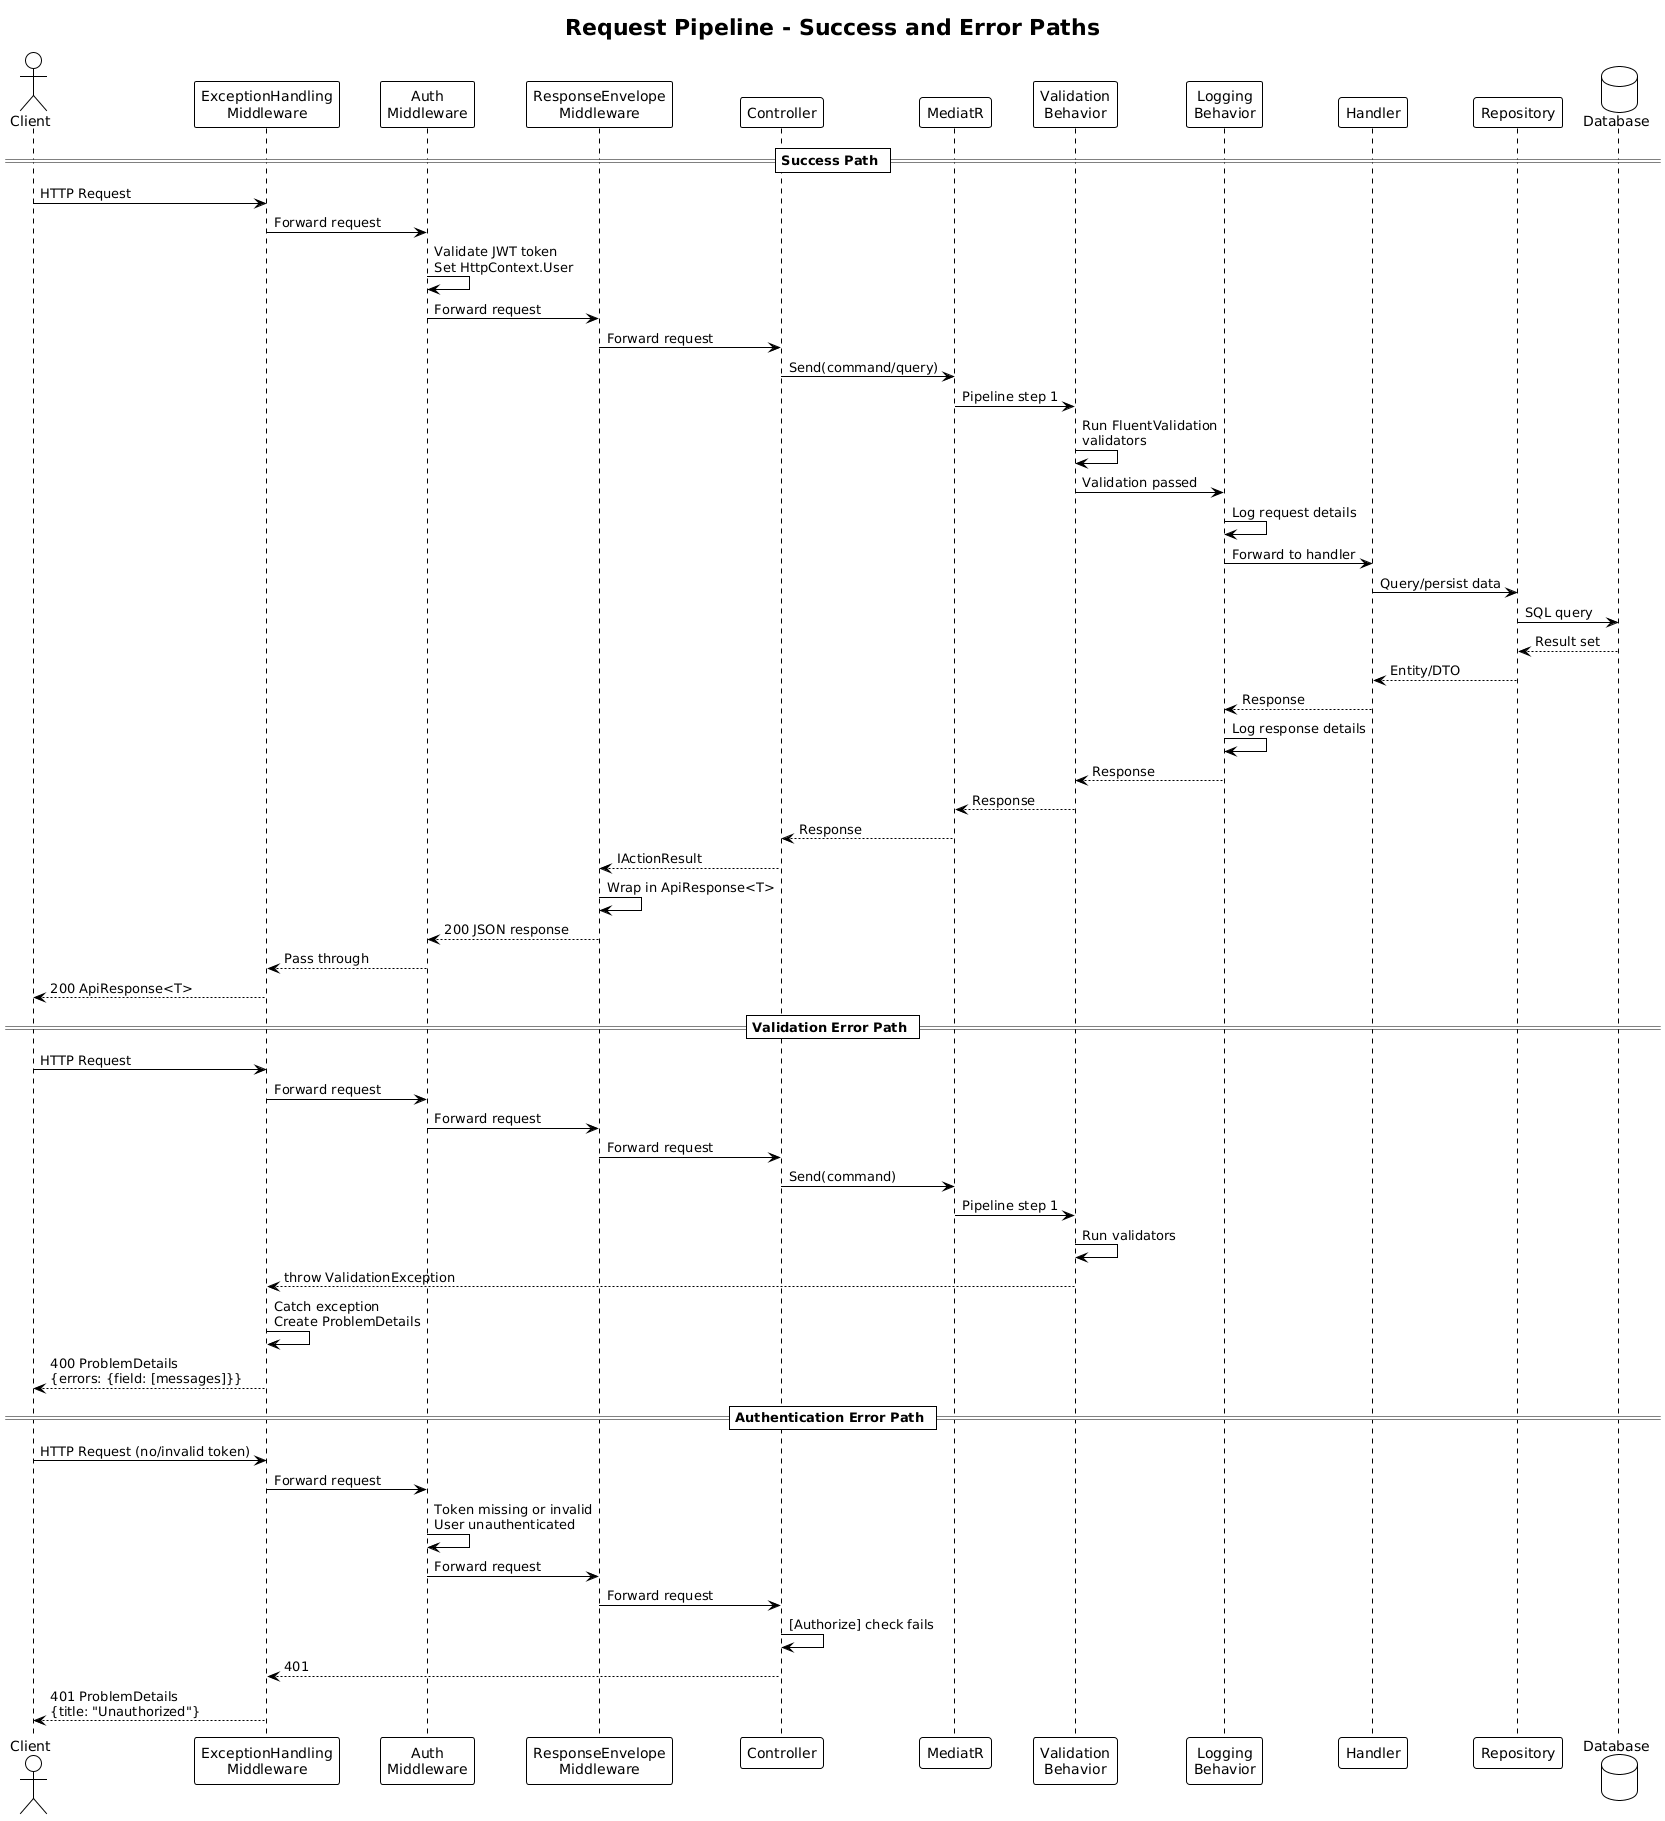

The diagram above was rendered by PlantUML. Its source (embedded in the PNG):
@startuml
!theme plain

title Request Pipeline - Success and Error Paths

actor "Client" as client
participant "ExceptionHandling\nMiddleware" as exMw
participant "Auth\nMiddleware" as authMw
participant "ResponseEnvelope\nMiddleware" as envMw
participant "Controller" as ctrl
participant "MediatR" as mediatr
participant "Validation\nBehavior" as val
participant "Logging\nBehavior" as log
participant "Handler" as handler
participant "Repository" as repo
database "Database" as db

== Success Path ==

client -> exMw : HTTP Request
exMw -> authMw : Forward request
authMw -> authMw : Validate JWT token\nSet HttpContext.User
authMw -> envMw : Forward request
envMw -> ctrl : Forward request
ctrl -> mediatr : Send(command/query)
mediatr -> val : Pipeline step 1
val -> val : Run FluentValidation\nvalidators
val -> log : Validation passed
log -> log : Log request details
log -> handler : Forward to handler
handler -> repo : Query/persist data
repo -> db : SQL query
db --> repo : Result set
repo --> handler : Entity/DTO
handler --> log : Response
log -> log : Log response details
log --> val : Response
val --> mediatr : Response
mediatr --> ctrl : Response
ctrl --> envMw : IActionResult
envMw -> envMw : Wrap in ApiResponse<T>
envMw --> authMw : 200 JSON response
authMw --> exMw : Pass through
exMw --> client : 200 ApiResponse<T>

== Validation Error Path ==

client -> exMw : HTTP Request
exMw -> authMw : Forward request
authMw -> envMw : Forward request
envMw -> ctrl : Forward request
ctrl -> mediatr : Send(command)
mediatr -> val : Pipeline step 1
val -> val : Run validators
val --> exMw : throw ValidationException
exMw -> exMw : Catch exception\nCreate ProblemDetails
exMw --> client : 400 ProblemDetails\n{errors: {field: [messages]}}

== Authentication Error Path ==

client -> exMw : HTTP Request (no/invalid token)
exMw -> authMw : Forward request
authMw -> authMw : Token missing or invalid\nUser unauthenticated
authMw -> envMw : Forward request
envMw -> ctrl : Forward request
ctrl -> ctrl : [Authorize] check fails
ctrl --> exMw : 401
exMw --> client : 401 ProblemDetails\n{title: "Unauthorized"}
@enduml